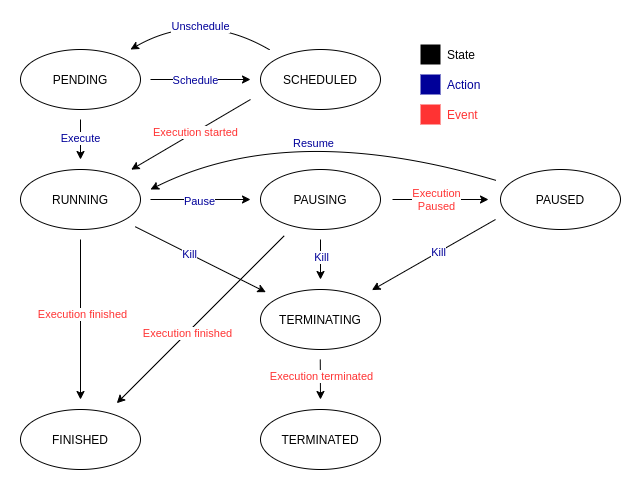

The diagram above was exported from draw.io. Its source (the exported page's mxGraphModel, read from the mxfile embedded in the PNG):
<mxGraphModel dx="2050" dy="1196" grid="1" gridSize="10" guides="1" tooltips="1" connect="1" arrows="1" fold="1" page="1" pageScale="1" pageWidth="850" pageHeight="1100" math="0" shadow="0">
  <root>
    <mxCell id="0" />
    <mxCell id="1" parent="0" />
    <mxCell id="eu1RtupWchxEzlHBZg17-4" value="" style="edgeStyle=orthogonalEdgeStyle;rounded=0;orthogonalLoop=1;jettySize=auto;html=1;targetPerimeterSpacing=12;sourcePerimeterSpacing=12;startSize=6;strokeWidth=1;" parent="1" edge="1">
      <mxGeometry relative="1" as="geometry">
        <mxPoint x="250" y="120" as="sourcePoint" />
        <mxPoint x="350" y="120" as="targetPoint" />
      </mxGeometry>
    </mxCell>
    <mxCell id="s1Z_usfydoZioUCJHVR5-15" value="Schedule" style="edgeLabel;html=1;align=center;verticalAlign=middle;resizable=0;points=[];fontColor=#000099;" parent="eu1RtupWchxEzlHBZg17-4" vertex="1" connectable="0">
      <mxGeometry x="-0.1128" relative="1" as="geometry">
        <mxPoint as="offset" />
      </mxGeometry>
    </mxCell>
    <mxCell id="eu1RtupWchxEzlHBZg17-6" value="" style="edgeStyle=orthogonalEdgeStyle;rounded=0;orthogonalLoop=1;jettySize=auto;html=1;targetPerimeterSpacing=12;sourcePerimeterSpacing=12;" parent="1" edge="1">
      <mxGeometry relative="1" as="geometry">
        <mxPoint x="180" y="160" as="sourcePoint" />
        <mxPoint x="180" y="200" as="targetPoint" />
      </mxGeometry>
    </mxCell>
    <mxCell id="s1Z_usfydoZioUCJHVR5-13" value="Execute" style="edgeLabel;html=1;align=center;verticalAlign=middle;resizable=0;points=[];fontColor=#000099;" parent="eu1RtupWchxEzlHBZg17-6" vertex="1" connectable="0">
      <mxGeometry x="-0.0992" y="-1" relative="1" as="geometry">
        <mxPoint as="offset" />
      </mxGeometry>
    </mxCell>
    <mxCell id="eu1RtupWchxEzlHBZg17-1" value="PENDING" style="ellipse;whiteSpace=wrap;html=1;" parent="1" vertex="1">
      <mxGeometry x="120" y="90" width="120" height="60" as="geometry" />
    </mxCell>
    <mxCell id="eu1RtupWchxEzlHBZg17-16" style="orthogonalLoop=1;jettySize=auto;html=1;curved=1;targetPerimeterSpacing=12;sourcePerimeterSpacing=12;" parent="1" source="eu1RtupWchxEzlHBZg17-3" edge="1">
      <mxGeometry relative="1" as="geometry">
        <mxPoint x="370" y="80" as="sourcePoint" />
        <mxPoint x="230" y="90" as="targetPoint" />
        <Array as="points">
          <mxPoint x="300" y="50" />
        </Array>
      </mxGeometry>
    </mxCell>
    <mxCell id="s1Z_usfydoZioUCJHVR5-11" value="Unschedule" style="edgeLabel;html=1;align=center;verticalAlign=middle;resizable=0;points=[];fontColor=#000099;" parent="eu1RtupWchxEzlHBZg17-16" vertex="1" connectable="0">
      <mxGeometry x="0.106" y="14" relative="1" as="geometry">
        <mxPoint as="offset" />
      </mxGeometry>
    </mxCell>
    <mxCell id="eu1RtupWchxEzlHBZg17-17" style="edgeStyle=none;orthogonalLoop=1;jettySize=auto;html=1;targetPerimeterSpacing=12;sourcePerimeterSpacing=12;rounded=0;" parent="1" target="eu1RtupWchxEzlHBZg17-5" edge="1">
      <mxGeometry relative="1" as="geometry">
        <mxPoint x="350" y="140" as="sourcePoint" />
        <mxPoint x="230" y="230" as="targetPoint" />
      </mxGeometry>
    </mxCell>
    <mxCell id="s1Z_usfydoZioUCJHVR5-18" value="Execution started" style="edgeLabel;html=1;align=center;verticalAlign=middle;resizable=0;points=[];fontColor=#FF3333;" parent="eu1RtupWchxEzlHBZg17-17" vertex="1" connectable="0">
      <mxGeometry x="-0.0732" relative="1" as="geometry">
        <mxPoint as="offset" />
      </mxGeometry>
    </mxCell>
    <mxCell id="eu1RtupWchxEzlHBZg17-3" value="SCHEDULED" style="ellipse;whiteSpace=wrap;html=1;" parent="1" vertex="1">
      <mxGeometry x="360" y="90" width="120" height="60" as="geometry" />
    </mxCell>
    <mxCell id="eu1RtupWchxEzlHBZg17-8" value="" style="rounded=0;orthogonalLoop=1;jettySize=auto;html=1;targetPerimeterSpacing=12;sourcePerimeterSpacing=12;" parent="1" edge="1">
      <mxGeometry relative="1" as="geometry">
        <mxPoint x="250" y="240" as="sourcePoint" />
        <mxPoint x="350" y="240" as="targetPoint" />
      </mxGeometry>
    </mxCell>
    <mxCell id="s1Z_usfydoZioUCJHVR5-17" value="Pause" style="edgeLabel;html=1;align=center;verticalAlign=middle;resizable=0;points=[];fontColor=#000099;" parent="eu1RtupWchxEzlHBZg17-8" vertex="1" connectable="0">
      <mxGeometry x="-0.0409" y="-1" relative="1" as="geometry">
        <mxPoint as="offset" />
      </mxGeometry>
    </mxCell>
    <mxCell id="eu1RtupWchxEzlHBZg17-5" value="RUNNING" style="ellipse;whiteSpace=wrap;html=1;" parent="1" vertex="1">
      <mxGeometry x="120" y="210" width="120" height="60" as="geometry" />
    </mxCell>
    <mxCell id="eu1RtupWchxEzlHBZg17-10" value="" style="edgeStyle=orthogonalEdgeStyle;rounded=0;orthogonalLoop=1;jettySize=auto;html=1;targetPerimeterSpacing=12;sourcePerimeterSpacing=12;" parent="1" source="eu1RtupWchxEzlHBZg17-7" target="eu1RtupWchxEzlHBZg17-9" edge="1">
      <mxGeometry relative="1" as="geometry" />
    </mxCell>
    <mxCell id="s1Z_usfydoZioUCJHVR5-26" value="Execution&lt;br&gt;Paused" style="edgeLabel;html=1;align=center;verticalAlign=middle;resizable=0;points=[];fontColor=#FF3333;" parent="eu1RtupWchxEzlHBZg17-10" vertex="1" connectable="0">
      <mxGeometry x="-0.1077" y="1" relative="1" as="geometry">
        <mxPoint as="offset" />
      </mxGeometry>
    </mxCell>
    <mxCell id="eu1RtupWchxEzlHBZg17-18" style="edgeStyle=none;orthogonalLoop=1;jettySize=auto;html=1;targetPerimeterSpacing=12;sourcePerimeterSpacing=12;rounded=0;" parent="1" edge="1">
      <mxGeometry relative="1" as="geometry">
        <mxPoint x="420" y="280" as="sourcePoint" />
        <mxPoint x="420" y="320" as="targetPoint" />
      </mxGeometry>
    </mxCell>
    <mxCell id="s1Z_usfydoZioUCJHVR5-20" value="Kill" style="edgeLabel;html=1;align=center;verticalAlign=middle;resizable=0;points=[];fontColor=#000099;" parent="eu1RtupWchxEzlHBZg17-18" vertex="1" connectable="0">
      <mxGeometry x="-0.1667" relative="1" as="geometry">
        <mxPoint as="offset" />
      </mxGeometry>
    </mxCell>
    <mxCell id="eu1RtupWchxEzlHBZg17-21" style="edgeStyle=none;orthogonalLoop=1;jettySize=auto;html=1;targetPerimeterSpacing=12;sourcePerimeterSpacing=12;rounded=0;" parent="1" source="eu1RtupWchxEzlHBZg17-7" target="s1Z_usfydoZioUCJHVR5-5" edge="1">
      <mxGeometry relative="1" as="geometry">
        <mxPoint x="330" y="290" as="sourcePoint" />
        <mxPoint x="210" y="500" as="targetPoint" />
      </mxGeometry>
    </mxCell>
    <mxCell id="s1Z_usfydoZioUCJHVR5-24" value="Execution finished" style="edgeLabel;html=1;align=center;verticalAlign=middle;resizable=0;points=[];fontColor=#FF3333;" parent="eu1RtupWchxEzlHBZg17-21" vertex="1" connectable="0">
      <mxGeometry x="0.1658" relative="1" as="geometry">
        <mxPoint as="offset" />
      </mxGeometry>
    </mxCell>
    <mxCell id="eu1RtupWchxEzlHBZg17-7" value="PAUSING" style="ellipse;whiteSpace=wrap;html=1;" parent="1" vertex="1">
      <mxGeometry x="360" y="210" width="120" height="60" as="geometry" />
    </mxCell>
    <mxCell id="eu1RtupWchxEzlHBZg17-19" style="edgeStyle=none;orthogonalLoop=1;jettySize=auto;html=1;targetPerimeterSpacing=12;sourcePerimeterSpacing=12;rounded=0;" parent="1" target="eu1RtupWchxEzlHBZg17-13" edge="1">
      <mxGeometry relative="1" as="geometry">
        <mxPoint x="595" y="260" as="sourcePoint" />
        <mxPoint x="495" y="340" as="targetPoint" />
      </mxGeometry>
    </mxCell>
    <mxCell id="s1Z_usfydoZioUCJHVR5-21" value="Kill" style="edgeLabel;html=1;align=center;verticalAlign=middle;resizable=0;points=[];fontColor=#000099;" parent="eu1RtupWchxEzlHBZg17-19" vertex="1" connectable="0">
      <mxGeometry x="-0.0684" relative="1" as="geometry">
        <mxPoint as="offset" />
      </mxGeometry>
    </mxCell>
    <mxCell id="eu1RtupWchxEzlHBZg17-20" style="edgeStyle=none;curved=1;orthogonalLoop=1;jettySize=auto;html=1;targetPerimeterSpacing=12;sourcePerimeterSpacing=12;" parent="1" source="eu1RtupWchxEzlHBZg17-9" edge="1">
      <mxGeometry relative="1" as="geometry">
        <mxPoint x="530" y="250" as="sourcePoint" />
        <mxPoint x="250" y="230" as="targetPoint" />
        <Array as="points">
          <mxPoint x="390" y="160" />
        </Array>
      </mxGeometry>
    </mxCell>
    <mxCell id="s1Z_usfydoZioUCJHVR5-16" value="Resume" style="edgeLabel;html=1;align=center;verticalAlign=middle;resizable=0;points=[];fontColor=#000099;" parent="eu1RtupWchxEzlHBZg17-20" vertex="1" connectable="0">
      <mxGeometry x="0.0004" y="16" relative="1" as="geometry">
        <mxPoint as="offset" />
      </mxGeometry>
    </mxCell>
    <mxCell id="eu1RtupWchxEzlHBZg17-9" value="PAUSED" style="ellipse;whiteSpace=wrap;html=1;" parent="1" vertex="1">
      <mxGeometry x="600" y="210" width="120" height="60" as="geometry" />
    </mxCell>
    <mxCell id="eu1RtupWchxEzlHBZg17-13" value="TERMINATING" style="ellipse;whiteSpace=wrap;html=1;" parent="1" vertex="1">
      <mxGeometry x="360" y="330" width="120" height="60" as="geometry" />
    </mxCell>
    <mxCell id="eu1RtupWchxEzlHBZg17-15" style="orthogonalLoop=1;jettySize=auto;html=1;rounded=0;targetPerimeterSpacing=12;sourcePerimeterSpacing=12;" parent="1" source="eu1RtupWchxEzlHBZg17-5" target="eu1RtupWchxEzlHBZg17-13" edge="1">
      <mxGeometry relative="1" as="geometry">
        <mxPoint x="230" y="290" as="sourcePoint" />
        <mxPoint x="330" y="370" as="targetPoint" />
      </mxGeometry>
    </mxCell>
    <mxCell id="s1Z_usfydoZioUCJHVR5-19" value="Kill" style="edgeLabel;html=1;align=center;verticalAlign=middle;resizable=0;points=[];fontColor=#000099;" parent="eu1RtupWchxEzlHBZg17-15" vertex="1" connectable="0">
      <mxGeometry x="-0.173" relative="1" as="geometry">
        <mxPoint as="offset" />
      </mxGeometry>
    </mxCell>
    <mxCell id="s1Z_usfydoZioUCJHVR5-2" value="TERMINATED" style="ellipse;whiteSpace=wrap;html=1;" parent="1" vertex="1">
      <mxGeometry x="360" y="450" width="120" height="60" as="geometry" />
    </mxCell>
    <mxCell id="s1Z_usfydoZioUCJHVR5-4" style="edgeStyle=none;orthogonalLoop=1;jettySize=auto;html=1;targetPerimeterSpacing=12;sourcePerimeterSpacing=12;rounded=0;" parent="1" edge="1">
      <mxGeometry relative="1" as="geometry">
        <mxPoint x="419.76" y="400" as="sourcePoint" />
        <mxPoint x="420" y="440" as="targetPoint" />
      </mxGeometry>
    </mxCell>
    <mxCell id="s1Z_usfydoZioUCJHVR5-25" value="Execution terminated" style="edgeLabel;html=1;align=center;verticalAlign=middle;resizable=0;points=[];fontColor=#FF3333;" parent="s1Z_usfydoZioUCJHVR5-4" vertex="1" connectable="0">
      <mxGeometry x="-0.1667" y="1" relative="1" as="geometry">
        <mxPoint as="offset" />
      </mxGeometry>
    </mxCell>
    <mxCell id="s1Z_usfydoZioUCJHVR5-5" value="FINISHED" style="ellipse;whiteSpace=wrap;html=1;" parent="1" vertex="1">
      <mxGeometry x="120" y="450" width="120" height="60" as="geometry" />
    </mxCell>
    <mxCell id="s1Z_usfydoZioUCJHVR5-27" value="" style="rounded=0;whiteSpace=wrap;html=1;fontColor=#000099;fillColor=#000000;strokeColor=none;" parent="1" vertex="1">
      <mxGeometry x="520" y="85" width="20" height="20" as="geometry" />
    </mxCell>
    <mxCell id="s1Z_usfydoZioUCJHVR5-29" value="State" style="text;html=1;align=left;verticalAlign=middle;resizable=0;points=[];autosize=1;strokeColor=none;fillColor=none;fontColor=#000000;" parent="1" vertex="1">
      <mxGeometry x="545" y="80" width="50" height="30" as="geometry" />
    </mxCell>
    <mxCell id="s1Z_usfydoZioUCJHVR5-30" value="" style="rounded=0;whiteSpace=wrap;html=1;fontColor=#000099;fillColor=#000099;strokeColor=none;" parent="1" vertex="1">
      <mxGeometry x="520" y="115" width="20" height="20" as="geometry" />
    </mxCell>
    <mxCell id="s1Z_usfydoZioUCJHVR5-31" value="&lt;font color=&quot;#000099&quot;&gt;Action&lt;/font&gt;" style="text;html=1;align=left;verticalAlign=middle;resizable=0;points=[];autosize=1;strokeColor=none;fillColor=none;fontColor=#000000;" parent="1" vertex="1">
      <mxGeometry x="545" y="110" width="60" height="30" as="geometry" />
    </mxCell>
    <mxCell id="s1Z_usfydoZioUCJHVR5-32" value="" style="rounded=0;whiteSpace=wrap;html=1;fontColor=#000099;fillColor=#FF3333;strokeColor=none;" parent="1" vertex="1">
      <mxGeometry x="520" y="145" width="20" height="20" as="geometry" />
    </mxCell>
    <mxCell id="s1Z_usfydoZioUCJHVR5-33" value="&lt;font color=&quot;#ff3333&quot;&gt;Event&lt;/font&gt;" style="text;html=1;align=left;verticalAlign=middle;resizable=0;points=[];autosize=1;strokeColor=none;fillColor=none;fontColor=#000000;" parent="1" vertex="1">
      <mxGeometry x="545" y="140" width="50" height="30" as="geometry" />
    </mxCell>
    <mxCell id="s1Z_usfydoZioUCJHVR5-7" style="edgeStyle=none;orthogonalLoop=1;jettySize=auto;html=1;targetPerimeterSpacing=12;sourcePerimeterSpacing=12;rounded=0;endSize=6;" parent="1" edge="1">
      <mxGeometry relative="1" as="geometry">
        <mxPoint x="180" y="280" as="sourcePoint" />
        <mxPoint x="180" y="440" as="targetPoint" />
      </mxGeometry>
    </mxCell>
    <mxCell id="s1Z_usfydoZioUCJHVR5-22" value="Execution finished" style="edgeLabel;html=1;align=center;verticalAlign=middle;resizable=0;points=[];fontColor=#FF3333;" parent="s1Z_usfydoZioUCJHVR5-7" vertex="1" connectable="0">
      <mxGeometry x="-0.07" y="1" relative="1" as="geometry">
        <mxPoint as="offset" />
      </mxGeometry>
    </mxCell>
  </root>
</mxGraphModel>